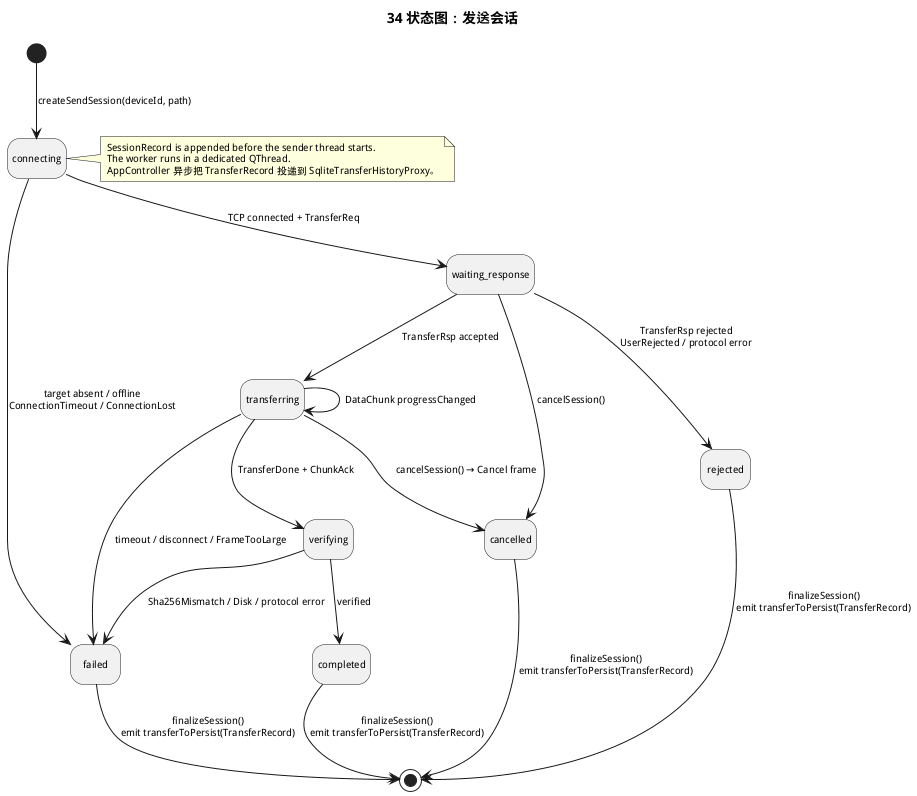

The diagram above was rendered by PlantUML. Its source (embedded in the PNG):
@startuml
title 34 状态图：发送会话
hide empty description
skinparam defaultFontSize 10

[*] --> connecting : createSendSession(deviceId, path)
connecting --> failed : target absent / offline\nConnectionTimeout / ConnectionLost
connecting --> waiting_response : TCP connected + TransferReq
waiting_response --> transferring : TransferRsp accepted
waiting_response --> rejected : TransferRsp rejected\nUserRejected / protocol error
waiting_response --> cancelled : cancelSession()
transferring --> transferring : DataChunk progressChanged
transferring --> verifying : TransferDone + ChunkAck
verifying --> completed : verified
verifying --> failed : Sha256Mismatch / Disk / protocol error
transferring --> cancelled : cancelSession() → Cancel frame
transferring --> failed : timeout / disconnect / FrameTooLarge
completed --> [*] : finalizeSession()\nemit transferToPersist(TransferRecord)
failed --> [*] : finalizeSession()\nemit transferToPersist(TransferRecord)
rejected --> [*] : finalizeSession()\nemit transferToPersist(TransferRecord)
cancelled --> [*] : finalizeSession()\nemit transferToPersist(TransferRecord)

note right of connecting
SessionRecord is appended before the sender thread starts.
The worker runs in a dedicated QThread.
AppController 异步把 TransferRecord 投递到 SqliteTransferHistoryProxy。
end note
@enduml